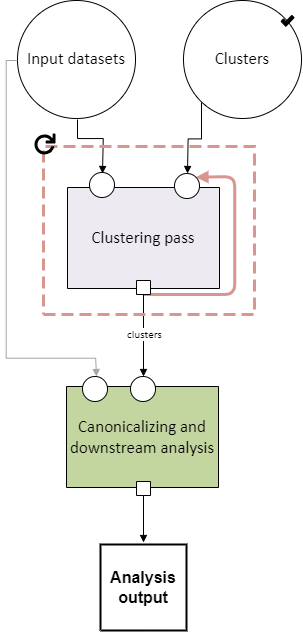

The diagram above was exported from draw.io. Its source (the exported page's mxGraphModel, read from the mxfile embedded in the PNG):
<mxGraphModel dx="774" dy="720" grid="1" gridSize="10" guides="1" tooltips="1" connect="1" arrows="1" fold="1" page="1" pageScale="1" pageWidth="850" pageHeight="1100" math="0" shadow="0">
  <root>
    <mxCell id="0" />
    <mxCell id="1" parent="0" />
    <UserObject label="" tags="Connector" id="57">
      <mxCell style="vsdxID=1148;edgeStyle=none;startArrow=none;endArrow=block;startSize=5;endSize=5;strokeColor=#d9958f;spacingTop=0;spacingBottom=0;spacingLeft=0;spacingRight=0;verticalAlign=middle;html=1;labelBackgroundColor=#ffffff;rounded=1;entryX=0.85;entryY=0.15;entryDx=0;entryDy=0;entryPerimeter=0;strokeWidth=3;curved=0;" parent="1" target="23" edge="1">
        <mxGeometry relative="1" as="geometry">
          <mxPoint y="-1" as="offset" />
          <Array as="points">
            <mxPoint x="360.19" y="330" />
            <mxPoint x="360.19" y="212.01" />
          </Array>
          <mxPoint x="269" y="330" as="sourcePoint" />
        </mxGeometry>
      </mxCell>
    </UserObject>
    <UserObject label="" tags="Background" id="10">
      <mxCell style="vsdxID=2;fillColor=#ffffff;gradientColor=none;shape=stencil(rVFBDsIwDHtNj5VCK14wxj8ilm0VZZ3SAuX3tAoIBhwQ4mbHjhMlyjZxxJmUgZg47OnsujQqu1HGuGkkdqkgZVtlmz4wDRyOUyd8xuqs6BBONSFLH9QOAxdha6FbcSLvisR5oQEvvfegFXyMgqwxu6g5JEwuTIupHnkgXcbo3uNwyxEpnonmt/Ivi/1nLfhirQIeZ+6d9/KlZ/31LaUkL7XtFQ==);strokeColor=#000000;points=[[0.5,0,0],[0.5,0.5,0],[0,0.5,0],[0.5,1,0],[1,0.5,0],[0.15,0.85,0],[0.85,0.85,0],[0.85,0.15,0],[0.15,0.15,0]];labelBackgroundColor=none;rounded=0;html=1;whiteSpace=wrap;" parent="1" vertex="1">
        <mxGeometry x="143" y="36" width="118" height="118" as="geometry" />
      </mxCell>
    </UserObject>
    <mxCell id="11" value="&lt;div style=&quot;font-size: 1px&quot;&gt;&lt;font style=&quot;font-size:16.93px;font-family:Calibri;color:#000000;direction:ltr;letter-spacing:0px;line-height:120%;opacity:1&quot;&gt;Input datasets&lt;br/&gt;&lt;/font&gt;&lt;/div&gt;" style="text;vsdxID=2;fillColor=none;gradientColor=none;strokeColor=none;points=[[0.5,0,0],[0.5,0.5,0],[0,0.5,0],[0.5,1,0],[1,0.5,0],[0.15,0.85,0],[0.85,0.85,0],[0.85,0.15,0],[0.15,0.15,0]];labelBackgroundColor=none;rounded=0;html=1;whiteSpace=wrap;verticalAlign=middle;align=center;overflow=width;;html=1;" parent="10" vertex="1">
      <mxGeometry x="7.41" y="14.32" width="103.68" height="88.86" as="geometry" />
    </mxCell>
    <UserObject label="" tags="Background" id="15">
      <mxCell style="vsdxID=1104;fillColor=#ffffff;gradientColor=none;shape=stencil(rVFBDsIwDHtNj5VCK14wxj8ilm0VZZ3SAuX3tAoIBhwQ4mbHjhMlyjZxxJmUgZg47OnsujQqu1HGuGkkdqkgZVtlmz4wDRyOUyd8xuqs6BBONSFLH9QOAxdha6FbcSLvisR5oQEvvfegFXyMgqwxu6g5JEwuTIupHnkgXcbo3uNwyxEpnonmt/Ivi/1nLfhirQIeZ+6d9/KlZ/31LaUkL7XtFQ==);strokeColor=#000000;points=[[0.5,0,0],[0.5,0.5,0],[0,0.5,0],[0.5,1,0],[1,0.5,0],[0.15,0.85,0],[0.85,0.85,0],[0.85,0.15,0],[0.15,0.15,0]];labelBackgroundColor=none;rounded=0;html=1;whiteSpace=wrap;" parent="1" vertex="1">
        <mxGeometry x="309" y="36" width="118" height="118" as="geometry" />
      </mxCell>
    </UserObject>
    <mxCell id="16" value="&lt;div style=&quot;font-size: 1px&quot;&gt;&lt;font style=&quot;font-size:16.93px;font-family:Calibri;color:#000000;direction:ltr;letter-spacing:0px;line-height:120%;opacity:1&quot;&gt;Clusters&lt;br/&gt;&lt;/font&gt;&lt;/div&gt;" style="text;vsdxID=1104;fillColor=none;gradientColor=none;strokeColor=none;points=[[0.5,0,0],[0.5,0.5,0],[0,0.5,0],[0.5,1,0],[1,0.5,0],[0.15,0.85,0],[0.85,0.85,0],[0.85,0.15,0],[0.15,0.15,0]];labelBackgroundColor=none;rounded=0;html=1;whiteSpace=wrap;verticalAlign=middle;align=center;overflow=width;;html=1;" parent="15" vertex="1">
      <mxGeometry x="7.41" y="14.32" width="103.68" height="88.86" as="geometry" />
    </mxCell>
    <UserObject label="" tags="Background" id="64">
      <mxCell style="vsdxID=1096;fillColor=none;gradientColor=none;strokeColor=none;spacingTop=-3;spacingBottom=-3;spacingLeft=-3;spacingRight=-3;points=[];labelBackgroundColor=none;rounded=0;html=1;whiteSpace=wrap;" vertex="1" parent="15">
        <mxGeometry x="97.09000000000003" y="14.32" width="14" height="12" as="geometry" />
      </mxCell>
    </UserObject>
    <mxCell id="65" style="vsdxID=1097;fillColor=#000000;gradientColor=none;shape=stencil(lZTRdoIwDIafhtucJmlpc+3ce3gmTs4ceBA39/YrK6jpBsfdlTR/8/0lTcGr035zrAoyp75r36rPetvvC34qiOpmX3V1H1cFrwte7dqueu3ac7NN38fNkDms3tuP4YRL0qEDVw4qMl8pwgxsfyLPSfBy7pICR4kHkVEyhtiAxRS6UAoRQpiy6HcWj1kWmMYsnql/qJs7YPZgNbAVoHJe4B14VgKCEJYM+gCI2qDR5gKCBG3OgHHaW7BgtTWaVH+CigfnFCgGEFwiFQEpNelw71bTojGalcprpQk2Fi85oxWwNI9rEbz+EfEM5CVcFuCgca9sEyw7sFnfDC4z3NgkJmjcWN0s4NJkZqJ1AsEv0RpN6kqQ7GKza3UEKFl/36ryQ936wHv8tyAubs9/Vx8OaXrc7+fjIobSqOH1Nw==);strokeColor=none;strokeWidth=8;spacingTop=-3;spacingBottom=-3;spacingLeft=-3;spacingRight=-3;points=[];labelBackgroundColor=none;rounded=0;html=1;whiteSpace=wrap;" vertex="1" parent="64">
      <mxGeometry width="14" height="12" as="geometry" />
    </mxCell>
    <UserObject label="" tags="Background" id="21">
      <mxCell style="vsdxID=1127;fillColor=none;gradientColor=none;strokeColor=none;strokeWidth=2;points=[];labelBackgroundColor=none;rounded=0;html=1;whiteSpace=wrap;" parent="1" vertex="1">
        <mxGeometry x="193" y="209" width="164" height="126" as="geometry" />
      </mxCell>
    </UserObject>
    <mxCell id="27" value="&lt;div style=&quot;font-size: 1px&quot;&gt;&lt;/div&gt;" style="text;vsdxID=1127;fillColor=none;gradientColor=none;strokeColor=none;strokeWidth=2;points=[];labelBackgroundColor=none;rounded=0;html=1;whiteSpace=wrap;verticalAlign=middle;align=center;overflow=width;;html=1;" parent="21" vertex="1">
      <mxGeometry y="-0.03" width="164.05" height="126.03" as="geometry" />
    </mxCell>
    <mxCell id="22" value="&lt;div style=&quot;font-size: 1px&quot;&gt;&lt;font style=&quot;font-size:16.93px;font-family:Calibri;color:#000000;direction:ltr;letter-spacing:0px;line-height:120%;opacity:1&quot;&gt;Clustering pass&lt;br/&gt;&lt;/font&gt;&lt;/div&gt;" style="verticalAlign=middle;align=center;overflow=width;vsdxID=181;fillColor=#eeeaf2;gradientColor=none;shape=stencil(nZBLDoAgDERP0z3SIyjew0SURgSD+Lu9kMZoXLhwN9O+tukAlrNpJg1SzDH4QW/URgNYgZTkjA4UkwJUgGXng+6DX1zLfmoymdXo17xh5zmRJ6Q42BWCfc2oJfdAr+Yv+AP9Cb7OJ3H/2JG1HNGz/84klThPVCc=);strokeColor=#000000;points=[[0.5,1,0],[1,0.5,0],[0.5,0,0],[0,0.5,0],[0.5,0.5,0]];labelBackgroundColor=none;rounded=0;html=1;whiteSpace=wrap;" parent="21" vertex="1">
      <mxGeometry y="14" width="152" height="101" as="geometry" />
    </mxCell>
    <mxCell id="23" style="vsdxID=1123;fillColor=#ffffff;gradientColor=none;shape=stencil(vVFBDgIhDHwNRxKE+IJ1/Ufjll0iLpuCLv5eSDWKevLgbaYznTatMF2cYEGhVUwUjri6IU3C7ITWbp6QXCpImF6YzgbCkcJ5HpgvUJ0VncKlJmTuU7VDqyuzLdM9O4EORaLcaIpa7yNoo75GqSwhuygpJEguzM1UDzSiLGOk9TDec1iKK+LyUf5lsf+tVcDzzNZ5z1961d/fUkr8UtPfAA==);strokeColor=#000000;points=[[0.5,0,0],[0.5,0.5,0],[0,0.5,0],[0.5,1,0],[1,0.5,0],[0.15,0.85,0],[0.85,0.85,0],[0.85,0.15,0],[0.15,0.15,0]];labelBackgroundColor=none;rounded=0;html=1;whiteSpace=wrap;" parent="21" vertex="1">
      <mxGeometry x="107" width="25" height="25" as="geometry" />
    </mxCell>
    <mxCell id="24" value="&lt;div style=&quot;font-size: 1px&quot;&gt;&lt;/div&gt;" style="text;vsdxID=1123;fillColor=none;gradientColor=none;strokeColor=none;points=[[0.5,0,0],[0.5,0.5,0],[0,0.5,0],[0.5,1,0],[1,0.5,0],[0.15,0.85,0],[0.85,0.85,0],[0.85,0.15,0],[0.15,0.15,0]];labelBackgroundColor=none;rounded=0;html=1;whiteSpace=wrap;verticalAlign=middle;align=center;overflow=width;;html=1;" parent="23" vertex="1">
      <mxGeometry x="1.59" y="2.78" width="22.23" height="19.05" as="geometry" />
    </mxCell>
    <mxCell id="25" style="vsdxID=1125;fillColor=#ffffff;gradientColor=none;shape=stencil(vVFBDgIhDHwNRxKE+IJ1/Ufjll0iLpuCLv5eSDWKevLgbaYznTatMF2cYEGhVUwUjri6IU3C7ITWbp6QXCpImF6YzgbCkcJ5HpgvUJ0VncKlJmTuU7VDqyuzLdM9O4EORaLcaIpa7yNoo75GqSwhuygpJEguzM1UDzSiLGOk9TDec1iKK+LyUf5lsf+tVcDzzNZ5z1961d/fUkr8UtPfAA==);strokeColor=#000000;points=[[0.5,0,0],[0.5,0.5,0],[0,0.5,0],[0.5,1,0],[1,0.5,0],[0.15,0.85,0],[0.85,0.85,0],[0.85,0.15,0],[0.15,0.15,0]];labelBackgroundColor=none;rounded=0;html=1;whiteSpace=wrap;" parent="21" vertex="1">
      <mxGeometry x="22" y="-1" width="25" height="25" as="geometry" />
    </mxCell>
    <mxCell id="26" value="&lt;div style=&quot;font-size: 1px&quot;&gt;&lt;/div&gt;" style="text;vsdxID=1125;fillColor=none;gradientColor=none;strokeColor=none;points=[[0.5,0,0],[0.5,0.5,0],[0,0.5,0],[0.5,1,0],[1,0.5,0],[0.15,0.85,0],[0.85,0.85,0],[0.85,0.15,0],[0.15,0.15,0]];labelBackgroundColor=none;rounded=0;html=1;whiteSpace=wrap;verticalAlign=middle;align=center;overflow=width;;html=1;" parent="25" vertex="1">
      <mxGeometry x="1.59" y="2.78" width="22.23" height="19.05" as="geometry" />
    </mxCell>
    <UserObject label="" tags="Background" id="28">
      <mxCell style="vsdxID=1128;fillColor=none;gradientColor=none;strokeColor=none;strokeWidth=2;points=[];labelBackgroundColor=none;rounded=0;html=1;whiteSpace=wrap;" parent="1" vertex="1">
        <mxGeometry x="176" y="412" width="169" height="124" as="geometry" />
      </mxCell>
    </UserObject>
    <mxCell id="29" value="&lt;div style=&quot;font-size: 1px&quot;&gt;&lt;font style=&quot;font-size:16.93px;font-family:Calibri;color:#000000;direction:ltr;letter-spacing:0px;line-height:120%;opacity:1&quot;&gt;Canonicalizing and downstream analysis&lt;br/&gt;&lt;/font&gt;&lt;/div&gt;" style="verticalAlign=middle;align=center;overflow=width;vsdxID=112;fillColor=#c4d6a0;gradientColor=none;shape=stencil(nZBLDoAgDERP0z3SIyjew0SURgSD+Lu9kMZoXLhwN9O+tukAlrNpJg1SzDH4QW/URgNYgZTkjA4UkwJUgGXng+6DX1zLfmoymdXo17xh5zmRJ6Q42BWCfc2oJfdAr+Yv+AP9Cb7OJ3H/2JG1HNGz/84klThPVCc=);strokeColor=#000000;points=[[0.5,1,0],[1,0.5,0],[0.5,0,0],[0,0.5,0],[0.5,0.5,0]];labelBackgroundColor=none;rounded=0;html=1;whiteSpace=wrap;" parent="28" vertex="1">
      <mxGeometry x="16" y="10" width="152" height="101" as="geometry" />
    </mxCell>
    <mxCell id="30" style="vsdxID=1124;fillColor=#ffffff;gradientColor=none;shape=stencil(vVFBDgIhDHwNRxKE+IJ1/Ufjll0iLpuCLv5eSDWKevLgbaYznTatMF2cYEGhVUwUjri6IU3C7ITWbp6QXCpImF6YzgbCkcJ5HpgvUJ0VncKlJmTuU7VDqyuzLdM9O4EORaLcaIpa7yNoo75GqSwhuygpJEguzM1UDzSiLGOk9TDec1iKK+LyUf5lsf+tVcDzzNZ5z1961d/fUkr8UtPfAA==);strokeColor=#000000;points=[[0.5,0,0],[0.5,0.5,0],[0,0.5,0],[0.5,1,0],[1,0.5,0],[0.15,0.85,0],[0.85,0.85,0],[0.85,0.15,0],[0.15,0.15,0]];labelBackgroundColor=none;rounded=0;html=1;whiteSpace=wrap;" parent="28" vertex="1">
      <mxGeometry x="80" width="25" height="25" as="geometry" />
    </mxCell>
    <mxCell id="31" style="vsdxID=1126;fillColor=#ffffff;gradientColor=none;shape=stencil(vVFBDgIhDHwNRxKE+IJ1/Ufjll0iLpuCLv5eSDWKevLgbaYznTatMF2cYEGhVUwUjri6IU3C7ITWbp6QXCpImF6YzgbCkcJ5HpgvUJ0VncKlJmTuU7VDqyuzLdM9O4EORaLcaIpa7yNoo75GqSwhuygpJEguzM1UDzSiLGOk9TDec1iKK+LyUf5lsf+tVcDzzNZ5z1961d/fUkr8UtPfAA==);strokeColor=#000000;points=[[0.5,0,0],[0.5,0.5,0],[0,0.5,0],[0.5,1,0],[1,0.5,0],[0.15,0.85,0],[0.85,0.85,0],[0.85,0.15,0],[0.15,0.15,0]];labelBackgroundColor=none;rounded=0;html=1;whiteSpace=wrap;" parent="28" vertex="1">
      <mxGeometry x="32" width="25" height="25" as="geometry" />
    </mxCell>
    <UserObject label="" tags="Background" id="34">
      <mxCell style="vsdxID=1130;fillColor=#ffffff;gradientColor=none;shape=stencil(nZBLDoAgDERP0z3SIyjew0SURgSD+Lu9kMZoXLhwN9O+tukAlrNpJg1SzDH4QW/URgNYgZTkjA4UkwJUgGXng+6DX1zLfmoymdXo17xh5zmRJ6Q42BWCfc2oJfdAr+Yv+AP9Cb7OJ3H/2JG1HNGz/84klThPVCc=);strokeColor=#000000;points=[[0,0.5,0],[1,0.5,0],[0.5,1,0],[0.5,0,0],[1,1,0]];labelBackgroundColor=none;rounded=0;html=1;whiteSpace=wrap;" parent="1" vertex="1">
        <mxGeometry x="262" y="316" width="14" height="14" as="geometry" />
      </mxCell>
    </UserObject>
    <UserObject label="" tags="Background" id="35">
      <mxCell style="vsdxID=1131;fillColor=#ffffff;gradientColor=none;shape=stencil(nZBLDoAgDERP0z3SIyjew0SURgSD+Lu9kMZoXLhwN9O+tukAlrNpJg1SzDH4QW/URgNYgZTkjA4UkwJUgGXng+6DX1zLfmoymdXo17xh5zmRJ6Q42BWCfc2oJfdAr+Yv+AP9Cb7OJ3H/2JG1HNGz/84klThPVCc=);strokeColor=#000000;points=[[0,0.5,0],[1,0.5,0],[0.5,1,0],[0.5,0,0]];labelBackgroundColor=none;rounded=0;html=1;whiteSpace=wrap;" parent="1" vertex="1">
        <mxGeometry x="262" y="517" width="14" height="14" as="geometry" />
      </mxCell>
    </UserObject>
    <UserObject label="" tags="Connector" id="59">
      <mxCell style="vsdxID=1107;edgeStyle=none;startArrow=none;endArrow=block;startSize=5;endSize=5;strokeColor=#000000;spacingTop=0;spacingBottom=0;spacingLeft=0;spacingRight=0;verticalAlign=middle;html=1;labelBackgroundColor=#ffffff;rounded=0;exitX=0.15254237288135594;exitY=0.864406779661017;exitDx=0;exitDy=0;exitPerimeter=0;entryX=0.52;entryY=0;entryDx=0;entryDy=0;entryPerimeter=0;" parent="1" source="15" target="23" edge="1">
        <mxGeometry relative="1" as="geometry">
          <mxPoint x="-7" y="-1" as="offset" />
          <Array as="points">
            <mxPoint x="327" y="174.4" />
            <mxPoint x="313.61" y="174.4" />
          </Array>
        </mxGeometry>
      </mxCell>
    </UserObject>
    <UserObject label="" tags="Connector" id="60">
      <mxCell style="vsdxID=114;edgeStyle=none;startArrow=none;endArrow=block;startSize=5;endSize=5;strokeColor=#000000;spacingTop=0;spacingBottom=0;spacingLeft=0;spacingRight=0;verticalAlign=middle;html=1;labelBackgroundColor=#ffffff;rounded=0;exitX=0.5;exitY=1;exitDx=0;exitDy=0;exitPerimeter=0;entryX=0.4962962962962963;entryY=0;entryDx=0;entryDy=0;entryPerimeter=0;" parent="1" source="35" edge="1">
        <mxGeometry relative="1" as="geometry">
          <mxPoint x="12" as="offset" />
          <Array as="points" />
          <mxPoint x="269" y="578" as="targetPoint" />
        </mxGeometry>
      </mxCell>
    </UserObject>
    <UserObject label="" tags="Connector" id="61">
      <mxCell style="vsdxID=1059;edgeStyle=none;startArrow=none;endArrow=block;startSize=5;endSize=5;strokeColor=#a5a5a5;spacingTop=0;spacingBottom=0;spacingLeft=0;spacingRight=0;verticalAlign=middle;html=1;labelBackgroundColor=#ffffff;rounded=0;exitX=0;exitY=0.5084745762711864;exitDx=0;exitDy=0;exitPerimeter=0;entryX=0.56;entryY=0;entryDx=0;entryDy=0;entryPerimeter=0;" parent="1" source="10" target="31" edge="1">
        <mxGeometry relative="1" as="geometry">
          <mxPoint y="-1" as="offset" />
          <Array as="points">
            <mxPoint x="131.7" y="96" />
            <mxPoint x="131.7" y="393.72" />
            <mxPoint x="221.18" y="393.72" />
          </Array>
        </mxGeometry>
      </mxCell>
    </UserObject>
    <UserObject label="&lt;div style=&quot;font-size: 1px&quot;&gt;&lt;font style=&quot;font-size:11.29px;font-family:Calibri;color:#000000;direction:ltr;letter-spacing:0px;line-height:120%;opacity:1&quot;&gt;clusters&lt;br/&gt;&lt;/font&gt;&lt;/div&gt;" tags="Connector" id="62">
      <mxCell style="vsdxID=1061;edgeStyle=none;startArrow=none;endArrow=block;startSize=5;endSize=5;strokeColor=#000000;spacingTop=0;spacingBottom=0;spacingLeft=0;spacingRight=0;verticalAlign=middle;html=1;labelBackgroundColor=#ffffff;rounded=0;align=center;exitX=0.5;exitY=1;exitDx=0;exitDy=0;exitPerimeter=0;entryX=0.52;entryY=0;entryDx=0;entryDy=0;entryPerimeter=0;" parent="1" source="34" target="30" edge="1">
        <mxGeometry x="-0.0223" y="1" relative="1" as="geometry">
          <mxPoint as="offset" />
          <Array as="points">
            <mxPoint x="269" y="349.05" />
            <mxPoint x="268.84" y="349.05" />
          </Array>
        </mxGeometry>
      </mxCell>
    </UserObject>
    <UserObject label="" tags="Connector" id="63">
      <mxCell style="vsdxID=1094;edgeStyle=none;startArrow=none;endArrow=block;startSize=5;endSize=5;strokeColor=#000000;spacingTop=0;spacingBottom=0;spacingLeft=0;spacingRight=0;verticalAlign=middle;html=1;labelBackgroundColor=#ffffff;rounded=0;exitX=0.5084745762711864;exitY=1.0084745762711864;exitDx=0;exitDy=0;exitPerimeter=0;entryX=0.52;entryY=0.04;entryDx=0;entryDy=0;entryPerimeter=0;" parent="1" source="10" target="25" edge="1">
        <mxGeometry relative="1" as="geometry">
          <mxPoint x="-1" as="offset" />
          <Array as="points">
            <mxPoint x="203" y="174.05" />
            <mxPoint x="228.74" y="174.05" />
          </Array>
        </mxGeometry>
      </mxCell>
    </UserObject>
    <UserObject label="" tags="Background" id="C3QM8BxVhWmc8vrLjDEi-65">
      <mxCell style="vsdxID=1108;fillColor=none;gradientColor=none;shape=stencil(nZBLDoAgDERP0z3SIyjew0SURgSD+Lu9kMZoXLhwN9O+tukAlrNpJg1SzDH4QW/URgNYgZTkjA4UkwJUgGXng+6DX1zLfmoymdXo17xh5zmRJ6Q42BWCfc2oJfdAr+Yv+AP9Cb7OJ3H/2JG1HNGz/84klThPVCc=);dashed=1;dashPattern=4.00 2.00;strokeColor=#d9958f;strokeWidth=3;points=[[0.5,1,0],[1,0.5,0],[0.5,0,0],[0,0.5,0],[0.5,0.5,0]];labelBackgroundColor=none;rounded=0;html=1;whiteSpace=wrap;" parent="1" vertex="1">
        <mxGeometry x="169" y="182" width="211" height="168" as="geometry" />
      </mxCell>
    </UserObject>
    <UserObject label="" tags="Background" id="C3QM8BxVhWmc8vrLjDEi-66">
      <mxCell style="vsdxID=1155;fillColor=none;gradientColor=none;strokeColor=none;spacingTop=-3;spacingBottom=-3;spacingLeft=-3;spacingRight=-3;points=[];labelBackgroundColor=none;rounded=0;html=1;whiteSpace=wrap;" parent="1" vertex="1">
        <mxGeometry x="160" y="169" width="21" height="21" as="geometry" />
      </mxCell>
    </UserObject>
    <mxCell id="C3QM8BxVhWmc8vrLjDEi-67" style="vsdxID=1156;fillColor=#000000;gradientColor=none;shape=stencil(pZfbUhsxDEC/Jq8ay/JFfqb0P5gSSqaUMCG08PdVuuubnN2l07fFSDm6WZJ3dPP6ePey31nzej4df+x/H+7Pjzv6srP28Py4Px3O8rWj2x3dPBxP+++n49vz/fT3y91F8vL18/jr8gvvk15yQOGiZc3HdBIIov978nVS+PZ2mjRwVMGik+ajdztK2VGKihT6WWo+CnIUV/kEnhQ/gHGKT4Co+BGSVXwLlhU/gedVPoJzPT/KkfbfQFD8KIa7ns8CCz0/erC4xucILio+D/FnByn2fBZnk+JbMCr+vMWPCdD2fGZA6vniRuSeLyFh6vlRTKKeLymZs7TADwyBe37yPVxqKFoFD8Dcw4Mp+SjwuAH3AUgFP6VcsIXvEZJ2vpRV4bsIKvdpq/Ysgu/paEzPNqroeCg600N9KYsFqOmJdrxsjVnzibvmLWNPdhveSrCjynTzuznXHtApn8Eo+JU6QwS72udaHdQ6tc4bKTtK/Q/fD94jAel7Jldf9Rn0wz1jhKD5pTCW+owtTa3wx1JnApMUP0HUfYbqhZyPrMkmLfE9UOr5Umes0s8BnIq/SBndZxup6v/cM2f+0+G5GYytxnRSYr9kb6OR4wVBh0s6ZW+tUZZK8GJvqVm2Urqa852VZs3ExKV+PvrL/V7bVNTprE7k0BnVQnRoeiOr+HyHtyZ8Vci3vqloW1yJuueM9z7Vow/SUleNlZ6D/UI0KAxtytUlAkdT8kyQi6IK1Y0XtZXKBtNqobYaczY2DW5U5iMqU78aLEO0t5fKaljtbeYhaamr9kor1PZubZyyOOkAt6bkTujqXlgNJr1xyF6kNh6yEFc3Htk4WHciWW91glOttXx1eNh4r4zBoRMNUz+Nk2jc+NCBw8F/zW+lPrsAtDo5JaV71yUg1b04dztfpZb9r1JL8ZdJZHt++8s1/1EvAqHu5Tn/qbbAvAfSxiRsdVDrVH4qwS4vDjP4f1nC9YtncxJKZau1L4zxl/Ua0yZfXi8c/pEvbymy23yxUjWMMM6OVqrGH9f5V1+cehO6/uLUy28rVflrDesTT2T5qA/sh8PT0/Q+b/+vH+RyND3m6fYP);strokeColor=none;strokeWidth=3;spacingTop=-3;spacingBottom=-3;spacingLeft=-3;spacingRight=-3;points=[];labelBackgroundColor=none;rounded=0;html=1;whiteSpace=wrap;" parent="C3QM8BxVhWmc8vrLjDEi-66" vertex="1">
      <mxGeometry width="21" height="21" as="geometry" />
    </mxCell>
    <UserObject label="&lt;font style=&quot;font-size: 16px;&quot;&gt;&lt;b&gt;Analysis output&lt;/b&gt;&lt;/font&gt;" tags="Background" id="C3QM8BxVhWmc8vrLjDEi-68">
      <mxCell style="verticalAlign=middle;align=center;overflow=width;vsdxID=1186;fillColor=#ffffff;gradientColor=none;shape=stencil(nZBLDoAgDERP0z3SIyjew0SURgSD+Lu9kMZoXLhwN9O+tukAlrNpJg1SzDH4QW/URgNYgZTkjA4UkwJUgGXng+6DX1zLfmoymdXo17xh5zmRJ6Q42BWCfc2oJfdAr+Yv+AP9Cb7OJ3H/2JG1HNGz/84klThPVCc=);strokeColor=#000000;strokeWidth=2;points=[[0,0.5,0],[1,0.5,0],[0.5,1,0],[0.5,0,0]];labelBackgroundColor=none;rounded=0;html=1;whiteSpace=wrap;" parent="1" vertex="1">
        <mxGeometry x="226" y="580" width="86" height="86" as="geometry" />
      </mxCell>
    </UserObject>
  </root>
</mxGraphModel>